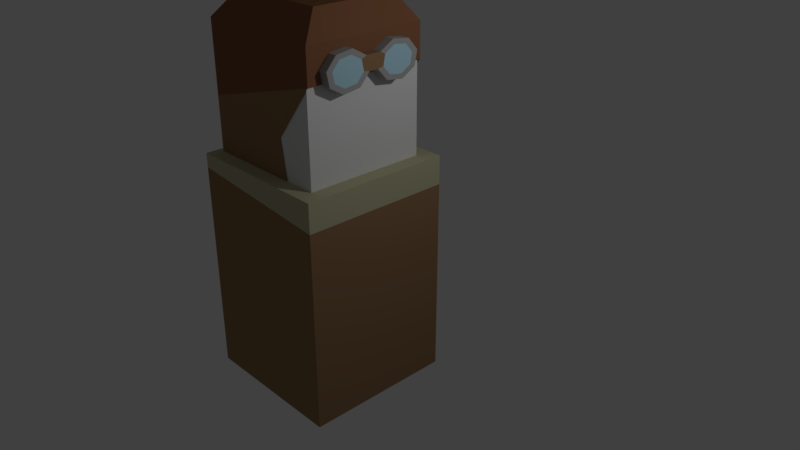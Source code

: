 # Source: SASPilot.blend  (saved by Blender 2.79.0; exported with 4.5.12 LTS)
import bpy
from mathutils import Matrix  # noqa: F401  (used for matrix-valued properties, if any)

bpy.ops.wm.read_factory_settings(use_empty=True)
scene = bpy.context.scene
scene.name = 'Scene'

# ---- collections
col_collection_1 = bpy.data.collections.new('Collection 1'); scene.collection.children.link(col_collection_1)

# ---- materials (node trees are filled in below, after node groups)
mat_leather = bpy.data.materials.new('leather')
mat_leather.alpha_threshold = 0.0
mat_leather.use_transparent_shadow = False
mat_leather.diffuse_color = (0.3185, 0.1872, 0.09579, 1.0)
mat_leather.roughness = 0.5
mat_leather.specular_intensity = 0.0
mat_fuzz = bpy.data.materials.new('Fuzz')
mat_fuzz.alpha_threshold = 0.0
mat_fuzz.use_transparent_shadow = False
mat_fuzz.diffuse_color = (0.5277, 0.5011, 0.3217, 1.0)
mat_fuzz.roughness = 0.5
mat_fuzz.specular_intensity = 0.0
mat_face = bpy.data.materials.new('Face')
mat_face.alpha_threshold = 0.0
mat_face.use_transparent_shadow = False
mat_face.roughness = 0.5
mat_helmet = bpy.data.materials.new('Helmet')
mat_helmet.alpha_threshold = 0.0
mat_helmet.use_transparent_shadow = False
mat_helmet.diffuse_color = (0.2529, 0.114, 0.05744, 1.0)
mat_helmet.roughness = 0.5
mat_helmet.specular_intensity = 0.0
mat_goggle = bpy.data.materials.new('Goggle')
mat_goggle.alpha_threshold = 0.0
mat_goggle.use_transparent_shadow = False
mat_goggle.diffuse_color = (0.402, 0.402, 0.402, 1.0)
mat_goggle.roughness = 0.5
mat_goggle.specular_intensity = 0.0
mat_glass = bpy.data.materials.new('Glass')
mat_glass.alpha_threshold = 0.0
mat_glass.use_transparent_shadow = False
mat_glass.diffuse_color = (0.437, 0.6881, 0.8, 1.0)
mat_glass.roughness = 0.5
mat_glass.specular_intensity = 0.0

# ---- material node trees

# ---- world
world_world = bpy.data.worlds.new('World'); scene.world = world_world
world_world.color = (0.05088, 0.05088, 0.05088)
world_world.use_sun_shadow = False
world_world.sun_shadow_jitter_overblur = 0.0
world_world.cycles.sampling_method = 'MANUAL'

# ---- cameras
cam_camera = bpy.data.cameras.new('Camera')
cam_camera.clip_end = 100.0
cam_camera.lens = 35.0
cam_camera.sensor_width = 32.0
cam_camera.sensor_height = 18.0
cam_camera.ortho_scale = 7.314
cam_camera.dof.focus_distance = 0.0
cam_camera.dof.aperture_fstop = 128.0

# ---- lights
light_lamp = bpy.data.lights.new('Lamp', 'POINT')
light_lamp.transmission_factor = 0.0
light_lamp.cutoff_distance = 30.0
light_lamp.energy = 100.0
light_lamp.shadow_buffer_clip_start = 1.001
light_lamp.shadow_soft_size = 0.1
light_lamp.shadow_maximum_resolution = 0.006
light_lamp.use_absolute_resolution = True

# ---- meshes
me_cube_001 = bpy.data.meshes.new('Cube.001')
me_cube_001.from_pydata([(1.0, 1.0, 0.0), (1.0, -1.0, 0.0), (-1.0, -1.0, 0.0), (-1.0, 1.0, 0.0), (1.0, 1.0, 3.0), (1.0, -1.0, 3.0), (-1.0, -1.0, 3.0), (-1.0, 1.0, 3.0), (1.0, 1.0, 2.625), (1.0, -1.0, 2.625), (-1.0, -1.0, 2.815), (-1.0, 1.0, 2.815)], [], [(0, 1, 2, 3), (4, 7, 6, 5), (8, 4, 5, 9), (9, 5, 6, 10), (10, 6, 7, 11), (8, 0, 3, 11), (4, 8, 11, 7), (2, 10, 11, 3), (1, 9, 10, 2), (0, 8, 9, 1)])
me_cube_001.polygons.foreach_set('material_index', [0, 1, 1, 1, 1, 0, 1, 0, 0, 0])
me_cube_001.materials.append(mat_leather)
me_cube_001.materials.append(mat_fuzz)
me_cube_001.use_remesh_preserve_volume = False
me_cube_001.use_remesh_preserve_attributes = False
me_cube_001.use_mirror_vertex_groups = False
me_cube_001.update()
me_cube_002 = bpy.data.meshes.new('Cube.002')
me_cube_002.from_pydata([(0.8, -0.8, -0.8), (-0.8, -0.8, -0.8), (-0.8, 0.8, -0.8), (0.8, 0.8, -0.8), (0.8, -0.8, 0.8), (-0.8, -0.8, 0.8), (-0.8, 0.8, 0.8), (0.8, 0.8, 0.8)], [], [(0, 1, 2, 3), (4, 7, 6, 5), (0, 4, 5, 1), (1, 5, 6, 2), (2, 6, 7, 3), (4, 0, 3, 7)])
_uv = me_cube_002.uv_layers.new(name='UVMap')
_uv.uv.foreach_set('vector', [1.987e-08, 0.6667, 0.3333, 0.6667, 0.3333, 1.0, 0.0, 1.0, 0.3333, 0.3333, 0.3333, 0.6667, 4.967e-08, 0.6667, 0.0, 0.3333, 0.6667, 0.3333, 0.3333, 0.3333, 0.3333, 0.0, 0.6667, 1.987e-08, 2.98e-08, 0.3333, 0.0, 1.291e-07, 0.3333, 0.0, 0.3333, 0.3333, 1.0, 0.3333, 0.6667, 0.3333, 0.6667, 8.941e-08, 1.0, 0.0, 0.3333, 0.3333, 0.6667, 0.3333, 0.6667, 0.6667, 0.3333, 0.6667])
_ca = me_cube_002.color_attributes.new('Col', 'BYTE_COLOR', 'CORNER')
_ca.data.foreach_set('color', [1.0, 1.0, 1.0, 1.0, 1.0, 1.0, 1.0, 1.0, 1.0, 1.0, 1.0, 1.0, 1.0, 1.0, 1.0, 1.0, 1.0, 1.0, 1.0, 1.0, 1.0, 1.0, 1.0, 1.0, 1.0, 1.0, 1.0, 1.0, 1.0, 1.0, 1.0, 1.0, 1.0, 1.0, 1.0, 1.0, 1.0, 1.0, 1.0, 1.0, 1.0, 1.0, 1.0, 1.0, 1.0, 1.0, 1.0, 1.0, 1.0, 1.0, 1.0, 1.0, 1.0, 1.0, 1.0, 1.0, 1.0, 1.0, 1.0, 1.0, 1.0, 1.0, 1.0, 1.0, 1.0, 1.0, 1.0, 1.0, 1.0, 1.0, 1.0, 1.0, 1.0, 1.0, 1.0, 1.0, 1.0, 1.0, 1.0, 1.0, 1.0, 1.0, 1.0, 1.0, 1.0, 1.0, 1.0, 1.0, 1.0, 1.0, 1.0, 1.0, 1.0, 1.0, 1.0, 1.0])
me_cube_002.materials.append(mat_face)
me_cube_002.use_remesh_preserve_volume = False
me_cube_002.use_remesh_preserve_attributes = False
me_cube_002.use_mirror_vertex_groups = False
me_cube_002.update()
me_cube_004 = bpy.data.meshes.new('Cube.004')
me_cube_004.from_pydata([(0.833, -0.06042, 0.1758), (0.9523, -0.06042, 0.1758), (0.833, -0.1942, 0.02386), (0.9523, -0.1942, 0.02386), (0.833, -0.4222, -0.00735), (0.9523, -0.4222, -0.00735), (0.833, -0.6108, 0.1004), (0.9523, -0.6108, 0.1004), (0.833, -0.6496, 0.284), (0.9523, -0.6496, 0.284), (0.833, -0.5158, 0.4359), (0.9523, -0.5158, 0.4359), (0.833, -0.2878, 0.4671), (0.9523, -0.2878, 0.4671), (0.833, -0.09916, 0.3594), (0.9523, -0.09916, 0.3594), (0.833, 0.0, 0.1758), (0.9523, 0.0, 0.1758), (0.9523, 0.0, 0.3594), (0.833, 0.0, 0.3594), (0.9523, -0.2375, 0.07932), (0.9523, -0.1397, 0.1903), (0.9523, -0.4041, 0.05651), (0.9523, -0.542, 0.1353), (0.9523, -0.5703, 0.2695), (0.9523, -0.4725, 0.3805), (0.9523, -0.3059, 0.4033), (0.9523, -0.168, 0.3245), (0.8345, -0.8097, 0.1197), (-0.9171, -0.8097, -0.3653), (0.8345, -0.8097, 0.5639), (-0.9171, -0.8097, 0.5639), (0.6689, -0.5631, 0.8929), (-0.6689, -0.5631, 0.8929), (0.2945, -0.8097, -0.57), (0.8345, 0.0, 0.1197), (-0.9171, 0.0, -0.3653), (0.8345, 0.0, 0.5639), (-0.9171, 0.0, 0.5639), (0.3788, -0.8097, -1.109), (-0.9171, -0.8097, -1.109), (-0.9171, 0.0, -1.109), (0.6689, 0.0, 0.8929), (-0.6689, 0.0, 0.8929)], [], [(0, 1, 3, 2), (2, 3, 5, 4), (4, 5, 7, 6), (6, 7, 9, 8), (8, 9, 11, 10), (10, 11, 13, 12), (9, 7, 23, 24), (12, 13, 15, 14), (0, 14, 19, 16), (0, 2, 4, 6, 8, 10, 12, 14), (19, 18, 17, 16), (15, 1, 17, 18), (14, 15, 18, 19), (1, 0, 16, 17), (20, 21, 27, 26, 25, 24, 23, 22), (15, 13, 26, 27), (5, 3, 20, 22), (11, 9, 24, 25), (1, 15, 27, 21), (3, 1, 21, 20), (7, 5, 22, 23), (13, 11, 25, 26), (35, 28, 29, 36), (35, 37, 30, 28), (28, 30, 31, 29), (37, 32, 30), (33, 38, 31), (31, 30, 32, 33), (28, 29, 34), (29, 31, 38, 36), (34, 29, 40, 39), (29, 36, 41, 40), (33, 32, 42, 43), (37, 42, 32), (33, 43, 38)])
me_cube_004.polygons.foreach_set('material_index', [2, 2, 2, 2, 2, 2, 2, 2, 2, 2, 2, 1, 1, 2, 3, 2, 2, 2, 1, 2, 2, 2, 0, 0, 0, 0, 0, 0, 1, 0, 1, 1, 0, 0, 0])
me_cube_004.materials.append(mat_helmet)
me_cube_004.materials.append(mat_leather)
me_cube_004.materials.append(mat_goggle)
me_cube_004.materials.append(mat_glass)
me_cube_004.use_remesh_preserve_volume = False
me_cube_004.use_remesh_preserve_attributes = False
me_cube_004.use_mirror_vertex_groups = False
me_cube_004.update()

# ---- objects
ob_lamp = bpy.data.objects.new('Lamp', light_lamp)
ob_camera = bpy.data.objects.new('Camera', cam_camera)
ob_pilotbody = bpy.data.objects.new('PilotBody', me_cube_001)
ob_pilothead = bpy.data.objects.new('PilotHead', me_cube_002)
ob_pilothelmet = bpy.data.objects.new('PilotHelmet', me_cube_004)

# ---- transforms, parenting, visibility, modifiers, constraints
ob_lamp.location = (4.076, 1.005, 5.904)
ob_lamp.rotation_euler = (0.6503, 0.05522, 1.866)
ob_lamp.lock_rotations_4d = False
ob_lamp.empty_display_type = 'ARROWS'
ob_lamp.color = (0.0, 0.0, 0.0, 0.0)
ob_lamp.lineart.crease_threshold = 0.0
ob_camera.location = (7.803, -6.072, 6.944)
ob_camera.rotation_euler = (1.109, 0.0, 0.8149)
ob_camera.lock_rotations_4d = False
ob_camera.empty_display_type = 'ARROWS'
ob_camera.color = (0.0, 0.0, 0.0, 0.0)
ob_camera.display_type = 'WIRE'
ob_camera.lineart.crease_threshold = 0.0
ob_pilotbody.location = (0.0, 0.0, 0.0)
ob_pilotbody.lock_rotations_4d = False
ob_pilotbody.empty_display_type = 'ARROWS'
ob_pilotbody.lineart.crease_threshold = 0.0
ob_pilothead.location = (0.0, 0.0, 3.8)
ob_pilothead.lock_rotations_4d = False
ob_pilothead.empty_display_type = 'ARROWS'
ob_pilothead.lineart.crease_threshold = 0.0
ob_pilothelmet.location = (0.0, 0.0, 4.072)
ob_pilothelmet.lock_rotations_4d = False
ob_pilothelmet.empty_display_type = 'ARROWS'
ob_pilothelmet.lineart.crease_threshold = 0.0
_m = ob_pilothelmet.modifiers.new('Mirror', 'MIRROR')
_m.use_axis = (False, True, False)

# ---- collection membership
col_collection_1.objects.link(ob_lamp)
col_collection_1.objects.link(ob_camera)
col_collection_1.objects.link(ob_pilotbody)
col_collection_1.objects.link(ob_pilothead)
col_collection_1.objects.link(ob_pilothelmet)

# ---- scene / render settings (as saved in the file)
scene.camera = ob_camera
scene.frame_start = 1; scene.frame_end = 250; scene.frame_set(1)
scene.render.engine = 'BLENDER_EEVEE_NEXT'
scene.render.resolution_percentage = 50
scene.render.dither_intensity = 0.0
scene.cycles.use_denoising = False
scene.cycles.samples = 128
scene.cycles.sampling_pattern = 'TABULATED_SOBOL'
scene.cycles.light_sampling_threshold = 0.0
scene.cycles.use_adaptive_sampling = False
scene.cycles.use_light_tree = False
scene.cycles.blur_glossy = 0.0
scene.cycles.sample_clamp_indirect = 0.0
scene.view_settings.view_transform = 'Standard'
bpy.context.view_layer.update()
